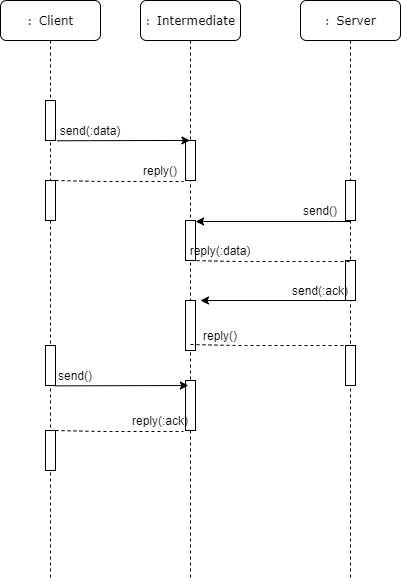

The diagram above was exported from draw.io. Its source (the exported page's mxGraphModel, read from the mxfile embedded in the PNG):
<mxGraphModel dx="629" dy="563" grid="1" gridSize="10" guides="1" tooltips="1" connect="1" arrows="1" fold="1" page="1" pageScale="1" pageWidth="1100" pageHeight="850" background="#ffffff" math="0" shadow="0">
  <root>
    <mxCell id="0" />
    <mxCell id="1" parent="0" />
    <mxCell id="7baba1c4bc27f4b0-2" value="：Intermediate" style="shape=umlLifeline;perimeter=lifelinePerimeter;whiteSpace=wrap;html=1;container=1;collapsible=0;recursiveResize=0;outlineConnect=0;rounded=1;shadow=0;comic=0;labelBackgroundColor=none;strokeWidth=1;fontFamily=Verdana;fontSize=12;align=center;" parent="1" vertex="1">
      <mxGeometry x="240" y="80" width="100" height="580" as="geometry" />
    </mxCell>
    <mxCell id="7baba1c4bc27f4b0-10" value="" style="html=1;points=[];perimeter=orthogonalPerimeter;rounded=0;shadow=0;comic=0;labelBackgroundColor=none;strokeWidth=1;fontFamily=Verdana;fontSize=12;align=center;" parent="7baba1c4bc27f4b0-2" vertex="1">
      <mxGeometry x="45" y="140" width="10" height="40" as="geometry" />
    </mxCell>
    <mxCell id="g1K69b7fDrgCliFoco5h-7" value="" style="html=1;points=[];perimeter=orthogonalPerimeter;rounded=0;shadow=0;comic=0;labelBackgroundColor=none;strokeWidth=1;fontFamily=Verdana;fontSize=12;align=center;" vertex="1" parent="7baba1c4bc27f4b0-2">
      <mxGeometry x="45" y="220" width="10" height="40" as="geometry" />
    </mxCell>
    <mxCell id="g1K69b7fDrgCliFoco5h-16" value="" style="html=1;points=[];perimeter=orthogonalPerimeter;rounded=0;shadow=0;comic=0;labelBackgroundColor=none;strokeWidth=1;fontFamily=Verdana;fontSize=12;align=center;" vertex="1" parent="7baba1c4bc27f4b0-2">
      <mxGeometry x="45" y="300" width="10" height="50" as="geometry" />
    </mxCell>
    <mxCell id="g1K69b7fDrgCliFoco5h-22" value="" style="html=1;points=[];perimeter=orthogonalPerimeter;rounded=0;shadow=0;comic=0;labelBackgroundColor=none;strokeWidth=1;fontFamily=Verdana;fontSize=12;align=center;" vertex="1" parent="7baba1c4bc27f4b0-2">
      <mxGeometry x="45" y="380" width="10" height="50" as="geometry" />
    </mxCell>
    <mxCell id="7baba1c4bc27f4b0-3" value="：Server" style="shape=umlLifeline;perimeter=lifelinePerimeter;whiteSpace=wrap;html=1;container=1;collapsible=0;recursiveResize=0;outlineConnect=0;rounded=1;shadow=0;comic=0;labelBackgroundColor=none;strokeWidth=1;fontFamily=Verdana;fontSize=12;align=center;" parent="1" vertex="1">
      <mxGeometry x="400" y="80" width="100" height="580" as="geometry" />
    </mxCell>
    <mxCell id="7baba1c4bc27f4b0-13" value="" style="html=1;points=[];perimeter=orthogonalPerimeter;rounded=0;shadow=0;comic=0;labelBackgroundColor=none;strokeWidth=1;fontFamily=Verdana;fontSize=12;align=center;" parent="7baba1c4bc27f4b0-3" vertex="1">
      <mxGeometry x="45" y="180" width="10" height="40" as="geometry" />
    </mxCell>
    <mxCell id="g1K69b7fDrgCliFoco5h-12" value="" style="html=1;points=[];perimeter=orthogonalPerimeter;rounded=0;shadow=0;comic=0;labelBackgroundColor=none;strokeWidth=1;fontFamily=Verdana;fontSize=12;align=center;" vertex="1" parent="7baba1c4bc27f4b0-3">
      <mxGeometry x="45" y="260" width="10" height="40" as="geometry" />
    </mxCell>
    <mxCell id="g1K69b7fDrgCliFoco5h-17" value="" style="html=1;points=[];perimeter=orthogonalPerimeter;rounded=0;shadow=0;comic=0;labelBackgroundColor=none;strokeWidth=1;fontFamily=Verdana;fontSize=12;align=center;" vertex="1" parent="7baba1c4bc27f4b0-3">
      <mxGeometry x="45" y="345" width="10" height="40" as="geometry" />
    </mxCell>
    <mxCell id="7baba1c4bc27f4b0-8" value="：Client" style="shape=umlLifeline;perimeter=lifelinePerimeter;whiteSpace=wrap;html=1;container=1;collapsible=0;recursiveResize=0;outlineConnect=0;rounded=1;shadow=0;comic=0;labelBackgroundColor=none;strokeWidth=1;fontFamily=Verdana;fontSize=12;align=center;" parent="1" vertex="1">
      <mxGeometry x="100" y="80" width="100" height="580" as="geometry" />
    </mxCell>
    <mxCell id="7baba1c4bc27f4b0-9" value="" style="html=1;points=[];perimeter=orthogonalPerimeter;rounded=0;shadow=0;comic=0;labelBackgroundColor=none;strokeWidth=1;fontFamily=Verdana;fontSize=12;align=center;" parent="7baba1c4bc27f4b0-8" vertex="1">
      <mxGeometry x="45" y="100" width="10" height="40" as="geometry" />
    </mxCell>
    <mxCell id="g1K69b7fDrgCliFoco5h-21" value="" style="html=1;points=[];perimeter=orthogonalPerimeter;rounded=0;shadow=0;comic=0;labelBackgroundColor=none;strokeWidth=1;fontFamily=Verdana;fontSize=12;align=center;" vertex="1" parent="7baba1c4bc27f4b0-8">
      <mxGeometry x="45" y="430" width="10" height="40" as="geometry" />
    </mxCell>
    <mxCell id="g1K69b7fDrgCliFoco5h-1" value="" style="endArrow=classic;html=1;entryX=0.444;entryY=-0.002;entryDx=0;entryDy=0;entryPerimeter=0;exitX=1.158;exitY=1.007;exitDx=0;exitDy=0;exitPerimeter=0;" edge="1" parent="1" source="7baba1c4bc27f4b0-9" target="7baba1c4bc27f4b0-10">
      <mxGeometry width="50" height="50" relative="1" as="geometry">
        <mxPoint x="150" y="180" as="sourcePoint" />
        <mxPoint x="200" y="130" as="targetPoint" />
        <Array as="points" />
      </mxGeometry>
    </mxCell>
    <mxCell id="g1K69b7fDrgCliFoco5h-2" value="send(:data)" style="text;html=1;strokeColor=none;fillColor=none;align=center;verticalAlign=middle;whiteSpace=wrap;rounded=0;" vertex="1" parent="1">
      <mxGeometry x="170" y="200" width="40" height="20" as="geometry" />
    </mxCell>
    <mxCell id="g1K69b7fDrgCliFoco5h-3" value="" style="html=1;points=[];perimeter=orthogonalPerimeter;rounded=0;shadow=0;comic=0;labelBackgroundColor=none;strokeWidth=1;fontFamily=Verdana;fontSize=12;align=center;" vertex="1" parent="1">
      <mxGeometry x="145" y="260" width="10" height="40" as="geometry" />
    </mxCell>
    <mxCell id="g1K69b7fDrgCliFoco5h-5" value="" style="endArrow=none;dashed=1;html=1;entryX=-0.199;entryY=1.025;entryDx=0;entryDy=0;entryPerimeter=0;" edge="1" parent="1" target="7baba1c4bc27f4b0-10">
      <mxGeometry width="50" height="50" relative="1" as="geometry">
        <mxPoint x="155" y="260" as="sourcePoint" />
        <mxPoint x="205" y="210" as="targetPoint" />
        <Array as="points">
          <mxPoint x="200" y="261" />
        </Array>
      </mxGeometry>
    </mxCell>
    <mxCell id="g1K69b7fDrgCliFoco5h-6" value="reply()" style="text;html=1;strokeColor=none;fillColor=none;align=center;verticalAlign=middle;whiteSpace=wrap;rounded=0;" vertex="1" parent="1">
      <mxGeometry x="240" y="240" width="40" height="20" as="geometry" />
    </mxCell>
    <mxCell id="g1K69b7fDrgCliFoco5h-8" value="" style="endArrow=classic;html=1;" edge="1" parent="1" target="g1K69b7fDrgCliFoco5h-7">
      <mxGeometry width="50" height="50" relative="1" as="geometry">
        <mxPoint x="295" y="300" as="sourcePoint" />
        <mxPoint x="370" y="240" as="targetPoint" />
      </mxGeometry>
    </mxCell>
    <mxCell id="g1K69b7fDrgCliFoco5h-9" value="" style="endArrow=classic;html=1;entryX=1.015;entryY=0.025;entryDx=0;entryDy=0;entryPerimeter=0;" edge="1" parent="1" source="7baba1c4bc27f4b0-3" target="g1K69b7fDrgCliFoco5h-7">
      <mxGeometry width="50" height="50" relative="1" as="geometry">
        <mxPoint x="350" y="360" as="sourcePoint" />
        <mxPoint x="400" y="310" as="targetPoint" />
      </mxGeometry>
    </mxCell>
    <mxCell id="g1K69b7fDrgCliFoco5h-10" value="send()" style="text;html=1;strokeColor=none;fillColor=none;align=center;verticalAlign=middle;whiteSpace=wrap;rounded=0;" vertex="1" parent="1">
      <mxGeometry x="400" y="280" width="40" height="20" as="geometry" />
    </mxCell>
    <mxCell id="g1K69b7fDrgCliFoco5h-11" value="" style="endArrow=none;dashed=1;html=1;" edge="1" parent="1" target="7baba1c4bc27f4b0-3">
      <mxGeometry width="50" height="50" relative="1" as="geometry">
        <mxPoint x="290" y="340" as="sourcePoint" />
        <mxPoint x="418.01" y="341" as="targetPoint" />
        <Array as="points">
          <mxPoint x="335" y="341" />
        </Array>
      </mxGeometry>
    </mxCell>
    <mxCell id="g1K69b7fDrgCliFoco5h-13" value="reply(:data)" style="text;html=1;strokeColor=none;fillColor=none;align=center;verticalAlign=middle;whiteSpace=wrap;rounded=0;" vertex="1" parent="1">
      <mxGeometry x="300" y="320" width="40" height="20" as="geometry" />
    </mxCell>
    <mxCell id="g1K69b7fDrgCliFoco5h-14" value="send(:ack)" style="text;html=1;strokeColor=none;fillColor=none;align=center;verticalAlign=middle;whiteSpace=wrap;rounded=0;" vertex="1" parent="1">
      <mxGeometry x="400" y="360" width="40" height="20" as="geometry" />
    </mxCell>
    <mxCell id="g1K69b7fDrgCliFoco5h-15" value="" style="endArrow=classic;html=1;entryX=1.015;entryY=0.025;entryDx=0;entryDy=0;entryPerimeter=0;" edge="1" parent="1">
      <mxGeometry width="50" height="50" relative="1" as="geometry">
        <mxPoint x="454.35" y="380" as="sourcePoint" />
        <mxPoint x="300" y="380" as="targetPoint" />
      </mxGeometry>
    </mxCell>
    <mxCell id="g1K69b7fDrgCliFoco5h-18" value="" style="endArrow=none;dashed=1;html=1;" edge="1" parent="1">
      <mxGeometry width="50" height="50" relative="1" as="geometry">
        <mxPoint x="290" y="424" as="sourcePoint" />
        <mxPoint x="449.5" y="425" as="targetPoint" />
        <Array as="points">
          <mxPoint x="335" y="425" />
        </Array>
      </mxGeometry>
    </mxCell>
    <mxCell id="g1K69b7fDrgCliFoco5h-19" value="reply()" style="text;html=1;strokeColor=none;fillColor=none;align=center;verticalAlign=middle;whiteSpace=wrap;rounded=0;" vertex="1" parent="1">
      <mxGeometry x="300" y="405" width="40" height="20" as="geometry" />
    </mxCell>
    <mxCell id="g1K69b7fDrgCliFoco5h-20" value="" style="html=1;points=[];perimeter=orthogonalPerimeter;rounded=0;shadow=0;comic=0;labelBackgroundColor=none;strokeWidth=1;fontFamily=Verdana;fontSize=12;align=center;" vertex="1" parent="1">
      <mxGeometry x="145" y="425" width="10" height="40" as="geometry" />
    </mxCell>
    <mxCell id="g1K69b7fDrgCliFoco5h-23" value="" style="endArrow=classic;html=1;entryX=0.444;entryY=-0.002;entryDx=0;entryDy=0;entryPerimeter=0;exitX=1.158;exitY=1.007;exitDx=0;exitDy=0;exitPerimeter=0;" edge="1" parent="1">
      <mxGeometry width="50" height="50" relative="1" as="geometry">
        <mxPoint x="155.00000000000003" y="465.36" as="sourcePoint" />
        <mxPoint x="287.85999999999996" y="465" as="targetPoint" />
        <Array as="points" />
      </mxGeometry>
    </mxCell>
    <mxCell id="g1K69b7fDrgCliFoco5h-24" value="send()" style="text;html=1;strokeColor=none;fillColor=none;align=center;verticalAlign=middle;whiteSpace=wrap;rounded=0;" vertex="1" parent="1">
      <mxGeometry x="155" y="445" width="40" height="20" as="geometry" />
    </mxCell>
    <mxCell id="g1K69b7fDrgCliFoco5h-25" value="" style="endArrow=none;dashed=1;html=1;entryX=-0.199;entryY=1.025;entryDx=0;entryDy=0;entryPerimeter=0;" edge="1" parent="1">
      <mxGeometry width="50" height="50" relative="1" as="geometry">
        <mxPoint x="155" y="510" as="sourcePoint" />
        <mxPoint x="283.01" y="511" as="targetPoint" />
        <Array as="points">
          <mxPoint x="200" y="511" />
        </Array>
      </mxGeometry>
    </mxCell>
    <mxCell id="g1K69b7fDrgCliFoco5h-26" value="reply(:ack)" style="text;html=1;strokeColor=none;fillColor=none;align=center;verticalAlign=middle;whiteSpace=wrap;rounded=0;" vertex="1" parent="1">
      <mxGeometry x="240" y="490" width="40" height="20" as="geometry" />
    </mxCell>
  </root>
</mxGraphModel>